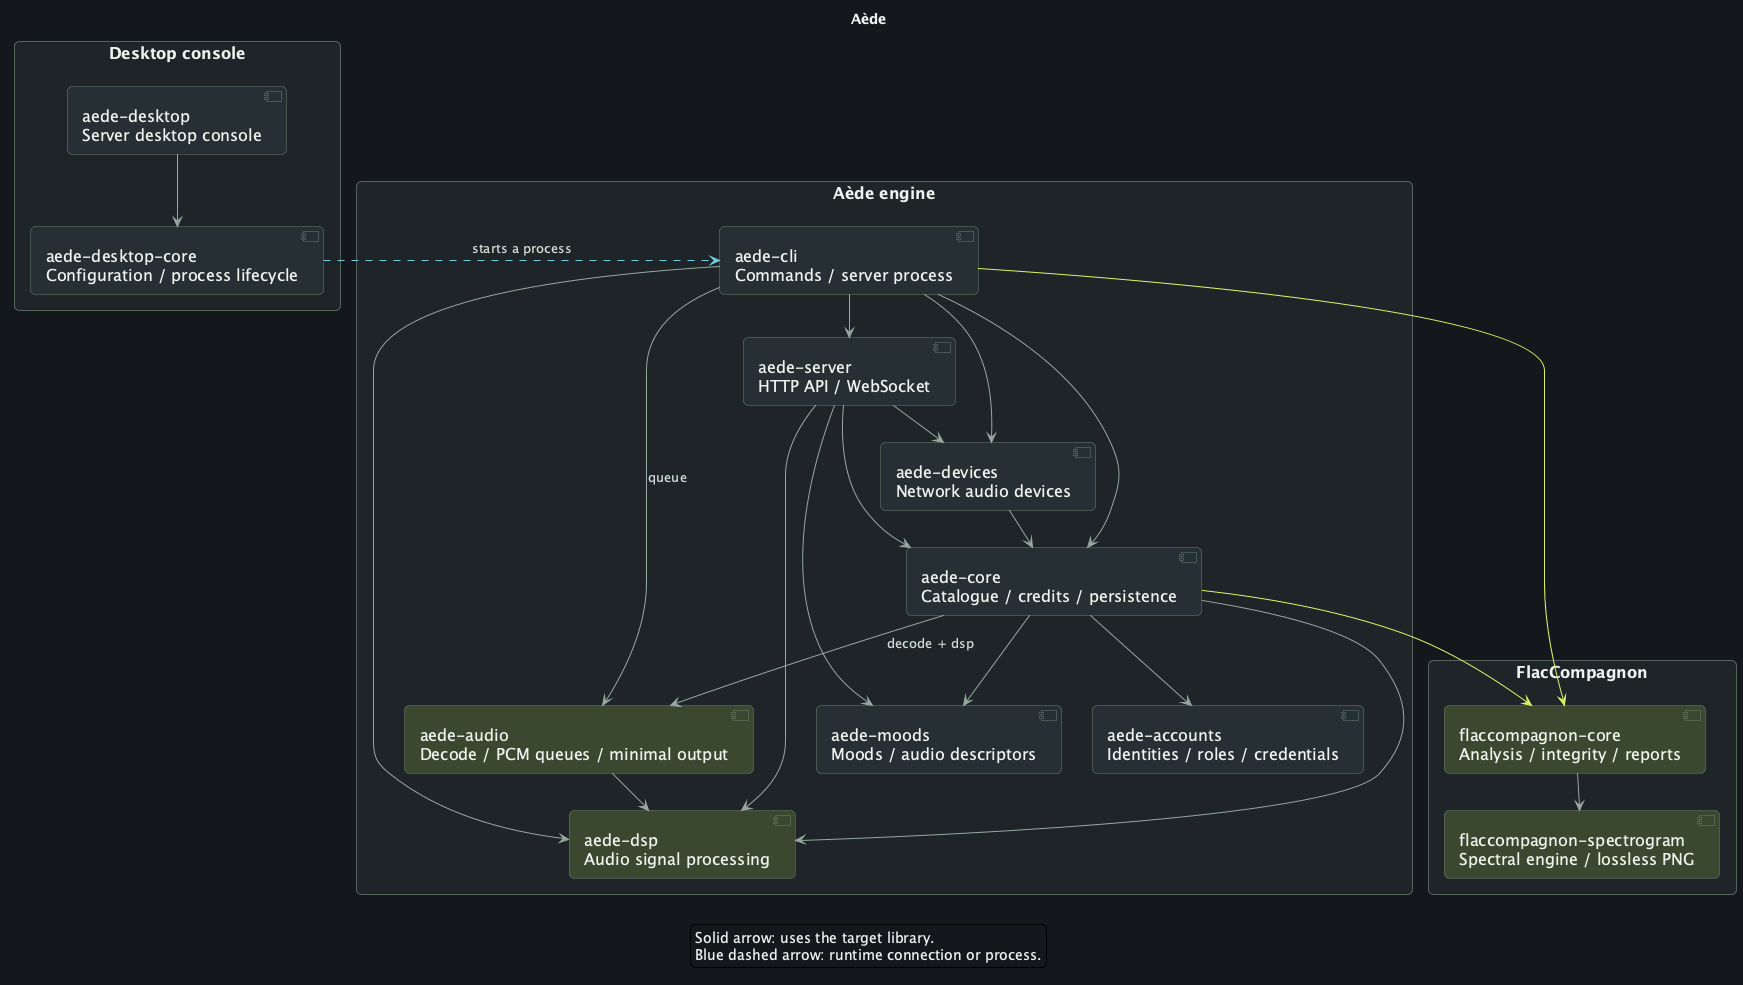

The diagram above was rendered by PlantUML. Its source (embedded in the PNG):
@startuml en-aede
!pragma layout smetana
skinparam backgroundColor #15191D
skinparam defaultFontName SansSerif
skinparam defaultFontSize 16
skinparam defaultFontColor #EDF2EE
skinparam shadowing false
skinparam roundcorner 10
skinparam componentStyle uml2
skinparam ArrowColor #96A79F
skinparam ArrowFontColor #D0DDD5
skinparam ArrowFontSize 13
skinparam packageStyle rectangle
skinparam packageBackgroundColor #1E2528
skinparam packageBorderColor #52655D
skinparam packageFontColor #F1F5F2
skinparam packageFontSize 19
skinparam componentBackgroundColor #273035
skinparam componentBorderColor #6A7F73
skinparam componentFontColor #EDF2EE
skinparam nodesep 30
skinparam ranksep 35
hide stereotype

title Aède
package "Desktop console" {
component "aede-desktop\nServer desktop console" as AApp
component "aede-desktop-core\nConfiguration / process lifecycle" as AConsole
}
package "Aède engine" {
component "aede-cli\nCommands / server process" as ACli
component "aede-server\nHTTP API / WebSocket" as AServer
component "aede-devices\nNetwork audio devices" as ADevices
component "aede-core\nCatalogue / credits / persistence" as ACore
component "aede-accounts\nIdentities / roles / credentials" as AAccounts
component "aede-moods\nMoods / audio descriptors" as AMoods
component "aede-audio\nDecode / PCM queues / minimal output" as AAudio #3B4930
component "aede-dsp\nAudio signal processing" as ADsp #3B4930
}
package "FlacCompagnon" {
component "flaccompagnon-core\nAnalysis / integrity / reports" as FCore #3B4930
component "flaccompagnon-spectrogram\nSpectral engine / lossless PNG" as FSpectrogram #3B4930
}
AApp --> AConsole
ACli --> AServer
ACli --> ACore
ACli --> ADevices
ACli --> ADsp
ACli --> AAudio : queue
ACli -[#D8F36A]-> FCore
AServer --> ACore
AServer --> ADevices
AServer --> AMoods
AServer --> ADsp
ADevices --> ACore
ACore --> AAccounts
ACore --> AMoods
ACore --> ADsp
ACore --> AAudio : decode + dsp
ACore -[#D8F36A]-> FCore
FCore --> FSpectrogram
AAudio --> ADsp
AConsole -[#71CDE1,dashed]right-> ACli : starts a process
legend bottom
Solid arrow: uses the target library.
Blue dashed arrow: runtime connection or process.
endlegend
@enduml